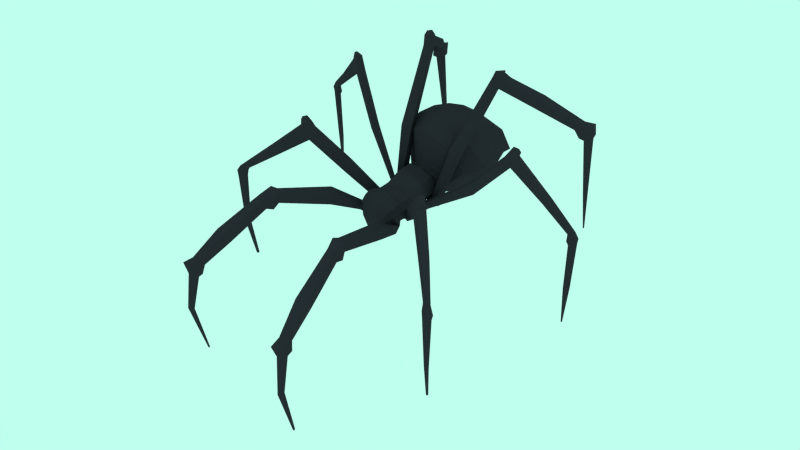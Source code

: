 # Source: Spider.blend  (saved by Blender 2.77.0; exported with 4.5.12 LTS)
import bpy
from mathutils import Matrix  # noqa: F401  (used for matrix-valued properties, if any)

bpy.ops.wm.read_factory_settings(use_empty=True)
scene = bpy.context.scene
scene.name = 'Scene'

# ---- collections
col_collection_1 = bpy.data.collections.new('Collection 1'); scene.collection.children.link(col_collection_1)
col_collection_1.hide_render = True
col_collection_1.hide_viewport = True
col_collection_2 = bpy.data.collections.new('Collection 2'); scene.collection.children.link(col_collection_2)

# ---- materials (node trees are filled in below, after node groups)
mat_material = bpy.data.materials.new('Material')
mat_material.alpha_threshold = 0.0
mat_material.roughness = 0.5
mat_skin_1 = bpy.data.materials.new('Skin 1')
mat_skin_1.alpha_threshold = 0.0
mat_skin_1.diffuse_color = (0.0331, 0.02624, 0.0356, 1.0)
mat_skin_1.specular_color = (0.0331, 0.02624, 0.0356)
mat_skin_1.roughness = 0.5

# ---- material node trees
mat_material.use_nodes = True; mat_material.node_tree.nodes.clear()
_N = mat_material.node_tree.nodes; _L = mat_material.node_tree.links
n0 = _N.new('ShaderNodeOutputMaterial'); n0.name = 'Material Output'; n0.location = (300, 300)
n1 = _N.new('ShaderNodeBsdfDiffuse'); n1.name = 'Diffuse BSDF'; n1.location = (10, 300)
_L.new(n1.outputs[0], n0.inputs[0])
n0.is_active_output = True
mat_skin_1.use_nodes = True; mat_skin_1.node_tree.nodes.clear()
_N = mat_skin_1.node_tree.nodes; _L = mat_skin_1.node_tree.links
n0 = _N.new('ShaderNodeOutputMaterial'); n0.name = 'Material Output'; n0.location = (300, 300)
n1 = _N.new('ShaderNodeBsdfDiffuse'); n1.name = 'Diffuse BSDF'; n1.location = (10, 300)
n1.inputs[0].default_value = (0.03319, 0.02663, 0.03522, 1.0)
_L.new(n1.outputs[0], n0.inputs[0])
n0.is_active_output = True

# ---- world
world_world = bpy.data.worlds.new('World'); scene.world = world_world
world_world.use_nodes = True; world_world.node_tree.nodes.clear()
_N = world_world.node_tree.nodes; _L = world_world.node_tree.links
n0 = _N.new('ShaderNodeOutputWorld'); n0.name = 'World Output'; n0.location = (300, 300)
n1 = _N.new('ShaderNodeBackground'); n1.name = 'Background'; n1.location = (10, 300)
n1.inputs[0].default_value = (0.5239, 1.0, 0.8596, 1.0)
_L.new(n1.outputs[0], n0.inputs[0])
n0.is_active_output = True
world_world.color = (0.05088, 0.05088, 0.05088)
world_world.use_sun_shadow = False
world_world.sun_shadow_jitter_overblur = 0.0
world_world.cycles.sampling_method = 'NONE'
world_world.cycles.sample_map_resolution = 256

# ---- cameras
cam_camera = bpy.data.cameras.new('Camera')
cam_camera.clip_end = 100.0
cam_camera.lens = 35.0
cam_camera.sensor_width = 32.0
cam_camera.sensor_height = 18.0
cam_camera.ortho_scale = 7.314
cam_camera.dof.focus_distance = 0.0

# ---- lights
light_lamp = bpy.data.lights.new('Lamp', 'SUN')
light_lamp.color = (1.0, 0.9887, 0.4325)
light_lamp.transmission_factor = 0.0
light_lamp.cutoff_distance = 30.0
light_lamp.angle = 0.09992
light_lamp.energy = 3.0
light_lamp.shadow_buffer_clip_start = 1.001
light_lamp.shadow_soft_size = 0.05
light_lamp.shadow_cascade_max_distance = 1000.0
light_lamp.cycles.max_bounces = 4
light_lamp.cycles.use_multiple_importance_sampling = False

# ---- meshes
me_plane_001 = bpy.data.meshes.new('Plane.001')
me_plane_001.from_pydata([(-1.0, -1.0, 0.5153), (1.0, -1.0, 0.0), (-1.0, 1.0, 0.5153), (1.0, 1.0, 0.0), (-0.2077, -1.0, 0.0), (-0.2077, 1.0, 0.0), (-0.6039, 1.0, 0.1047), (-0.6039, -1.0, 0.1047), (-1.0, 0.0, 0.5153), (0.392, -1.0, -0.03185), (1.0, 0.0, 0.0), (-0.818, 1.0, 0.2826), (-0.4187, -1.0, 0.02188), (0.392, 1.0, -0.03185), (-0.2077, 0.0, 0.0), (-0.4187, 1.0, 0.02188), (-0.818, -1.0, 0.2826), (-0.6039, 0.0, 0.1047), (-0.818, 0.0, 0.2826), (-0.4187, 0.0, 0.02188), (0.392, 0.0, -0.03185), (-1.0, -0.5, 0.5153), (0.696, -1.0, -0.02254), (1.0, 0.5, 0.0), (-0.9137, 1.0, 0.3945), (-0.3151, -1.0, 0.003164), (0.09189, 1.0, -0.02556), (-0.2077, 0.5, 0.0), (-0.516, 1.0, 0.05204), (-0.7195, -1.0, 0.1827), (-0.6039, 0.5, 0.1047), (-1.0, 0.5, 0.5153), (0.09189, -1.0, -0.02556), (1.0, -0.5, 0.0), (-0.7195, 1.0, 0.1827), (-0.516, -1.0, 0.05204), (0.696, 1.0, -0.02254), (-0.2077, -0.5, 0.0), (-0.3151, 1.0, 0.003164), (-0.9137, -1.0, 0.3945), (-0.6039, -0.5, 0.1047), (-0.818, 0.5, 0.2826), (-0.818, -0.5, 0.2826), (-0.9137, -3.217e-11, 0.3945), (-0.7195, -5.674e-11, 0.1827), (-0.4187, 0.5, 0.02188), (-0.4187, -0.5, 0.02188), (-0.516, -1.924e-11, 0.05204), (-0.3151, 0.0, 0.003164), (0.392, 0.5, -0.03185), (0.392, -0.5, -0.03185), (0.09189, 0.0, -0.02556), (0.696, 0.0, -0.02254), (0.696, -0.5, -0.02254), (0.09189, -0.5, -0.02556), (0.09189, 0.5, -0.02556), (-0.3151, -0.5, 0.003164), (-0.516, -0.5, 0.05204), (-0.516, 0.5, 0.05204), (-0.7195, -0.5, 0.1827), (-0.9137, -0.5, 0.3945), (-0.9137, 0.5, 0.3945), (-0.7195, 0.5, 0.1827), (-0.3151, 0.5, 0.003164), (0.696, 0.5, -0.02254)], [], [(64, 23, 3, 36), (63, 27, 5, 38), (62, 30, 6, 34), (61, 41, 11, 24), (60, 42, 18, 43), (59, 40, 17, 44), (58, 45, 15, 28), (57, 46, 19, 47), (56, 37, 14, 48), (55, 49, 13, 26), (54, 50, 20, 51), (53, 33, 10, 52), (50, 53, 52, 20), (9, 22, 53, 50), (22, 1, 33, 53), (37, 54, 51, 14), (4, 32, 54, 37), (32, 9, 50, 54), (27, 55, 26, 5), (14, 51, 55, 27), (51, 20, 49, 55), (46, 56, 48, 19), (12, 25, 56, 46), (25, 4, 37, 56), (40, 57, 47, 17), (7, 35, 57, 40), (35, 12, 46, 57), (30, 58, 28, 6), (17, 47, 58, 30), (47, 19, 45, 58), (42, 59, 44, 18), (16, 29, 59, 42), (29, 7, 40, 59), (21, 60, 43, 8), (0, 39, 60, 21), (39, 16, 42, 60), (31, 61, 24, 2), (8, 43, 61, 31), (43, 18, 41, 61), (41, 62, 34, 11), (18, 44, 62, 41), (44, 17, 30, 62), (45, 63, 38, 15), (19, 48, 63, 45), (48, 14, 27, 63), (49, 64, 36, 13), (20, 52, 64, 49), (52, 10, 23, 64)])
me_plane_001.polygons.foreach_set('use_smooth', [True] * 48)
me_plane_001.materials.append(mat_material)
me_plane_001.use_remesh_preserve_volume = False
me_plane_001.use_remesh_preserve_attributes = False
me_plane_001.use_mirror_vertex_groups = False
me_plane_001.update()
me_cylinder = bpy.data.meshes.new('Cylinder')
me_cylinder.from_pydata([(-2.604, -0.3347, 4.606), (-3.557, 1.338, 7.994), (-2.32, -0.08709, 4.056), (-3.353, 1.847, 6.881), (-3.577, -0.3487, 4.402), (-5.027, 1.31, 7.628), (-3.042, -0.3662, 3.203), (-4.778, 1.855, 6.445), (-1.702, -0.9337, 3.265), (-1.744, -0.7434, 3.98), (-5.01, 3.532, 13.68), (-4.894, 4.117, 13.06), (-6.05, 3.515, 13.42), (-5.934, 4.101, 12.8), (-4.976, 3.385, 14.59), (-4.805, 4.385, 13.67), (-6.505, 3.36, 14.21), (-6.334, 4.361, 13.29), (-5.485, 3.526, 15.19), (-5.47, 4.377, 15.05), (-6.406, 3.511, 14.96), (-6.391, 4.362, 14.82), (-6.36, 2.656, 20.58), (-6.469, 3.485, 21.01), (-7.634, 2.655, 20.27), (-7.743, 3.483, 20.7), (-7.313, 1.937, 24.02), (-7.508, 2.507, 24.79), (-8.158, 1.935, 23.82), (-8.353, 2.505, 24.59), (-7.17, 1.507, 24.77), (-7.499, 2.341, 26.05), (-8.602, 1.505, 24.43), (-8.931, 2.338, 25.71), (-7.65, 1.218, 25.19), (-7.85, 1.516, 26.01), (-8.346, 1.217, 25.02), (-8.547, 1.515, 25.85), (-8.192, -1.153, 27.29), (-8.342, -1.101, 27.92), (-8.665, -1.156, 27.18), (-8.815, -1.105, 27.81), (-8.346, -5.279, 27.92), (-8.397, -5.285, 28.14), (-8.509, -5.28, 27.88), (-8.56, -5.287, 28.1), (-2.559, -0.8997, 1.581), (-5.966, 1.624, 3.522), (-2.537, -0.4614, 1.575), (-5.065, 2.11, 3.078), (-2.722, -0.9602, 0.7669), (-6.56, 1.588, 2.59), (-2.728, -0.5702, 0.4115), (-5.824, 2.088, 2.037), (-2.146, -1.119, 1.335), (-2.042, -0.889, 1.487), (-2.301, -1.064, 0.585), (-2.237, -1.0, 0.327), (-8.762, 4.097, 5.373), (-8.402, 4.712, 4.761), (-9.357, 3.969, 4.476), (-8.996, 4.584, 3.864), (-9.662, 4.927, 5.467), (-8.801, 5.067, 4.812), (-10.26, 4.799, 4.57), (-9.396, 4.939, 3.915), (-9.857, 5.374, 5.02), (-9.381, 5.451, 4.658), (-10.19, 5.303, 4.524), (-9.71, 5.38, 4.162), (-12.15, 2.903, 8.355), (-12.66, 2.809, 7.516), (-12.9, 3.36, 8.6), (-13.42, 3.266, 7.76), (-15.28, 1.818, 11.13), (-15.63, 1.748, 10.59), (-15.94, 1.99, 11.47), (-16.29, 1.92, 10.92), (-15.53, 1.419, 11.7), (-16.04, 1.317, 10.9), (-16.5, 1.67, 12.18), (-17.01, 1.568, 11.38), (-15.65, 1.063, 11.88), (-16.08, 0.9762, 11.2), (-16.47, 1.276, 12.29), (-16.91, 1.19, 11.61), (-16.28, -2.923, 13.37), (-16.52, -2.942, 12.97), (-16.75, -2.91, 13.66), (-16.99, -2.929, 13.26), (-16.23, -5.986, 13.83), (-16.36, -5.996, 13.63), (-16.48, -5.979, 13.99), (-16.61, -5.989, 13.78), (-2.9, -0.3295, -1.932), (-7.732, 1.877, -4.539), (-3.071, -0.8218, -2.027), (-8.492, 1.398, -4.805), (-3.049, -0.2915, -1.359), (-8.101, 1.9, -3.729), (-3.322, -0.8094, -1.509), (-8.861, 1.421, -3.995), (-2.453, -0.4573, -1.802), (-2.381, -1.021, -1.655), (-2.809, -0.3138, -1.08), (-2.697, -1.107, -0.967), (-11.53, 4.454, -6.835), (-12.52, 4.141, -6.883), (-11.91, 4.489, -5.992), (-12.8, 4.167, -6.249), (-12.39, 5.286, -7.397), (-13.26, 4.867, -7.373), (-12.76, 5.322, -6.553), (-13.55, 4.893, -6.739), (-13.21, 5.399, -7.341), (-13.46, 5.172, -7.409), (-13.35, 5.412, -7.027), (-13.6, 5.185, -7.095), (-19.82, 0.3816, -8.201), (-20.03, 0.4266, -7.708), (-20.55, 0.4644, -8.551), (-20.76, 0.5093, -8.059), (-17.64, 2.326, -7.535), (-17.32, 2.283, -8.261), (-16.43, 2.134, -7.829), (-16.75, 2.177, -7.103), (-19.79, -0.1051, -8.164), (-20.12, -0.03561, -7.403), (-20.95, -0.07308, -8.678), (-21.28, -0.003608, -7.917), (-20.1, -0.4077, -8.066), (-20.34, -0.3552, -7.491), (-20.97, -0.3835, -8.455), (-21.22, -0.3309, -7.879), (-20.35, -4.219, -7.032), (-20.6, -4.185, -6.568), (-21.05, -4.224, -7.417), (-21.31, -4.191, -6.954), (-20.9, -7.414, -6.11), (-20.95, -7.406, -6.005), (-21.05, -7.415, -6.198), (-21.11, -7.407, -6.093), (-2.62, -0.1617, -1.524), (-2.62, -0.1343, 0.4074), (-1.827, -0.9775, -1.046), (-2.0, -0.9086, 0.05258), (-2.62, -0.3083, -3.274), (-1.827, -0.9816, -2.592), (-2.62, -0.4938, -4.277), (-2.041, -1.251, -3.627), (-3.038, -0.3105, -4.962), (-2.299, -1.176, -4.859), (-4.816, 0.6936, -6.7), (-3.398, -1.042, -6.016), (-6.628, 0.8463, -8.783), (-4.518, -1.664, -8.624), (-6.08, 0.6784, -11.0), (-4.179, -1.916, -10.74), (-4.906, 0.2095, -12.91), (-3.454, -2.019, -12.74), (-4.41, -0.6312, -14.78), (-3.147, -2.099, -14.74), (-3.874, -1.356, -16.32), (-2.816, -1.996, -16.21), (-2.292, -1.884, -17.32), (-1.838, -1.973, -17.48), (-2.673, 0.2221, 1.388), (-1.951, -0.8745, 1.627), (-2.667, 0.3847, 2.305), (-1.891, -0.7928, 2.471), (-2.617, 0.4048, 3.705), (-2.447, 0.3588, 4.194), (0.001804, -0.2698, 5.807), (-1.604, -0.3076, 4.658), (-1.313, -0.5698, 5.001), (-1.862, 0.7264, -1.908), (-1.862, 0.4774, 0.01014), (-1.862, 0.5676, -3.794), (-1.706, 0.3628, -4.382), (-2.071, 0.2824, -4.794), (-3.056, 2.258, -6.25), (-4.007, 2.612, -8.337), (-3.72, 2.393, -10.67), (-3.103, 1.985, -12.74), (-2.843, 0.9396, -14.73), (-2.561, -0.02424, -16.36), (-1.698, -1.449, -17.19), (-1.915, 0.5567, 1.328), (-2.089, 0.7661, 2.197), (-2.139, 0.8574, 3.648), (-1.937, 0.6552, 4.378), (-1.394, -0.1071, 5.168), (-1.106, -0.1874, -16.67), (-2.608, -0.5624, -2.763), (-3.232, 2.49, -6.074), (-2.718, -1.137, -3.571), (-3.612, 2.024, -6.938), (-3.366, -0.7563, -2.452), (-4.308, 2.53, -5.39), (-3.615, -1.126, -2.995), (-4.688, 2.063, -6.254), (-2.78, -0.9405, -2.269), (-2.89, -1.285, -2.536), (-4.715, 6.344, -12.68), (-5.241, 5.894, -13.26), (-5.473, 6.403, -11.66), (-6.037, 5.955, -12.19), (-5.633, 6.515, -13.84), (-6.108, 6.066, -14.36), (-6.392, 6.574, -12.82), (-6.904, 6.128, -13.29), (-5.123, 6.866, -12.8), (-5.49, 6.894, -12.31), (-5.855, 6.802, -13.68), (-6.222, 6.83, -13.18), (-7.396, 4.037, -16.46), (-8.292, 4.107, -15.26), (-8.417, 4.141, -17.73), (-9.313, 4.21, -16.52), (-11.15, 1.631, -20.21), (-11.85, 1.686, -19.26), (-11.95, 1.713, -21.21), (-12.66, 1.768, -20.26), (-11.33, 1.066, -20.9), (-12.51, 1.157, -19.32), (-12.67, 1.202, -22.56), (-13.85, 1.293, -20.98), (-12.03, 0.6554, -21.01), (-12.71, 0.7084, -20.09), (-12.81, 0.7342, -21.97), (-13.49, 0.7872, -21.05), (-12.58, -4.332, -20.91), (-12.95, -4.323, -20.41), (-13.01, -4.269, -21.43), (-13.38, -4.26, -20.93), (-13.05, -8.094, -20.85), (-13.15, -8.092, -20.71), (-13.17, -8.092, -21.0), (-13.28, -8.089, -20.86), (-2.643, 0.3945, 2.987), (-2.242, 0.8751, 2.887), (0.0007989, 0.5174, 5.3), (-2.389, -0.4281, 2.652), (-2.016, -0.6533, 2.904), (-1.894, -0.8011, 2.72), (2.604, -0.3347, 4.606), (3.557, 1.338, 7.994), (2.32, -0.08709, 4.056), (3.353, 1.847, 6.881), (3.577, -0.3487, 4.402), (5.027, 1.31, 7.628), (3.042, -0.3662, 3.203), (4.778, 1.855, 6.445), (1.702, -0.9337, 3.265), (1.744, -0.7434, 3.98), (5.01, 3.532, 13.68), (4.894, 4.117, 13.06), (6.05, 3.515, 13.42), (5.934, 4.101, 12.8), (4.976, 3.385, 14.59), (4.805, 4.385, 13.67), (6.505, 3.36, 14.21), (6.334, 4.361, 13.29), (5.485, 3.526, 15.19), (5.47, 4.377, 15.05), (6.406, 3.511, 14.96), (6.391, 4.362, 14.82), (6.36, 2.656, 20.58), (6.469, 3.485, 21.01), (7.634, 2.655, 20.27), (7.743, 3.483, 20.7), (7.313, 1.937, 24.02), (7.508, 2.507, 24.79), (8.158, 1.935, 23.82), (8.353, 2.505, 24.59), (7.17, 1.507, 24.77), (7.499, 2.341, 26.05), (8.602, 1.505, 24.43), (8.931, 2.338, 25.71), (7.65, 1.218, 25.19), (7.85, 1.516, 26.01), (8.346, 1.217, 25.02), (8.547, 1.515, 25.85), (8.192, -1.153, 27.29), (8.342, -1.101, 27.92), (8.665, -1.156, 27.18), (8.815, -1.105, 27.81), (8.346, -5.279, 27.92), (8.397, -5.285, 28.14), (8.509, -5.28, 27.88), (8.56, -5.287, 28.1), (2.559, -0.8997, 1.581), (5.966, 1.624, 3.522), (2.537, -0.4614, 1.575), (5.065, 2.11, 3.078), (2.722, -0.9602, 0.7669), (6.56, 1.588, 2.59), (2.728, -0.5702, 0.4115), (5.824, 2.088, 2.037), (2.146, -1.119, 1.335), (2.042, -0.889, 1.487), (2.301, -1.064, 0.585), (2.237, -1.0, 0.327), (8.762, 4.097, 5.373), (8.402, 4.712, 4.761), (9.357, 3.969, 4.476), (8.996, 4.584, 3.864), (9.662, 4.927, 5.467), (8.801, 5.067, 4.812), (10.26, 4.799, 4.57), (9.396, 4.939, 3.915), (9.857, 5.374, 5.02), (9.381, 5.451, 4.658), (10.19, 5.303, 4.524), (9.71, 5.38, 4.162), (12.15, 2.903, 8.355), (12.66, 2.809, 7.516), (12.9, 3.36, 8.6), (13.42, 3.266, 7.76), (15.28, 1.818, 11.13), (15.63, 1.748, 10.59), (15.94, 1.99, 11.47), (16.29, 1.92, 10.92), (15.53, 1.419, 11.7), (16.04, 1.317, 10.9), (16.5, 1.67, 12.18), (17.01, 1.568, 11.38), (15.65, 1.063, 11.88), (16.08, 0.9762, 11.2), (16.47, 1.276, 12.29), (16.91, 1.19, 11.61), (16.28, -2.923, 13.37), (16.52, -2.942, 12.97), (16.75, -2.91, 13.66), (16.99, -2.929, 13.26), (16.23, -5.986, 13.83), (16.36, -5.996, 13.63), (16.48, -5.979, 13.99), (16.61, -5.989, 13.78), (2.9, -0.3295, -1.932), (7.732, 1.877, -4.539), (3.071, -0.8218, -2.027), (8.492, 1.398, -4.805), (3.049, -0.2915, -1.359), (8.101, 1.9, -3.729), (3.322, -0.8094, -1.509), (8.861, 1.421, -3.995), (2.453, -0.4573, -1.802), (2.381, -1.021, -1.655), (2.809, -0.3138, -1.08), (2.697, -1.107, -0.967), (11.53, 4.454, -6.835), (12.52, 4.141, -6.883), (11.91, 4.489, -5.992), (12.8, 4.167, -6.249), (12.39, 5.286, -7.397), (13.26, 4.867, -7.373), (12.76, 5.322, -6.553), (13.55, 4.893, -6.739), (13.21, 5.399, -7.341), (13.46, 5.172, -7.409), (13.35, 5.412, -7.027), (13.6, 5.185, -7.095), (19.82, 0.3816, -8.201), (20.03, 0.4266, -7.708), (20.55, 0.4644, -8.551), (20.76, 0.5093, -8.059), (17.64, 2.326, -7.535), (17.32, 2.283, -8.261), (16.43, 2.134, -7.829), (16.75, 2.177, -7.103), (19.79, -0.1051, -8.164), (20.12, -0.03561, -7.403), (20.95, -0.07308, -8.678), (21.28, -0.003608, -7.917), (20.1, -0.4077, -8.066), (20.34, -0.3552, -7.491), (20.97, -0.3835, -8.455), (21.22, -0.3309, -7.879), (20.35, -4.219, -7.032), (20.6, -4.185, -6.568), (21.05, -4.224, -7.417), (21.31, -4.191, -6.954), (20.9, -7.414, -6.11), (20.95, -7.406, -6.005), (21.05, -7.415, -6.198), (21.11, -7.407, -6.093), (0.0, 0.9855, -1.863), (0.0, 0.7369, -0.08417), (2.62, -0.1617, -1.524), (2.62, -0.1343, 0.4074), (1.827, -0.9775, -1.046), (2.0, -0.9086, 0.05258), (0.0, 0.8144, -3.886), (2.62, -0.3083, -3.274), (1.827, -0.9816, -2.592), (0.0, 0.7535, -4.298), (2.62, -0.4938, -4.277), (2.041, -1.251, -3.627), (0.0, 1.16, -4.599), (3.038, -0.3105, -4.962), (2.299, -1.176, -4.859), (0.0, 2.969, -6.055), (4.816, 0.6936, -6.7), (3.398, -1.042, -6.016), (0.0, 3.491, -7.949), (6.628, 0.8463, -8.783), (4.518, -1.664, -8.624), (0.0, 3.241, -10.18), (6.08, 0.6784, -11.0), (4.179, -1.916, -10.74), (0.0, 2.932, -12.22), (4.906, 0.2095, -12.91), (3.454, -2.019, -12.74), (0.0, 1.782, -14.13), (4.41, -0.6312, -14.78), (3.147, -2.099, -14.74), (0.0, 0.6703, -15.69), (3.874, -1.356, -16.32), (2.816, -1.996, -16.21), (0.0, -1.015, -17.05), (2.292, -1.884, -17.32), (1.838, -1.973, -17.48), (0.0, 0.9174, 1.205), (2.673, 0.2221, 1.388), (1.951, -0.8745, 1.627), (0.0, 1.073, 2.029), (2.667, 0.3847, 2.305), (1.891, -0.7928, 2.471), (0.0, 1.085, 3.594), (2.617, 0.4048, 3.705), (0.0, 0.9832, 4.362), (2.447, 0.3588, 4.194), (-0.001804, -0.2698, 5.807), (1.604, -0.3076, 4.658), (1.313, -0.5698, 5.001), (1.862, 0.7264, -1.908), (1.862, 0.4774, 0.01014), (1.862, 0.5676, -3.794), (1.706, 0.3628, -4.382), (2.071, 0.2824, -4.794), (3.056, 2.258, -6.25), (4.007, 2.612, -8.337), (3.72, 2.393, -10.67), (3.103, 1.985, -12.74), (2.843, 0.9396, -14.73), (2.561, -0.02424, -16.36), (1.698, -1.449, -17.19), (1.915, 0.5567, 1.328), (2.089, 0.7661, 2.197), (2.139, 0.8574, 3.648), (1.937, 0.6552, 4.378), (1.394, -0.1071, 5.168), (1.106, -0.1874, -16.67), (2.608, -0.5624, -2.763), (3.232, 2.49, -6.074), (2.718, -1.137, -3.571), (3.612, 2.024, -6.938), (3.366, -0.7563, -2.452), (4.308, 2.53, -5.39), (3.615, -1.126, -2.995), (4.688, 2.063, -6.254), (2.78, -0.9405, -2.269), (2.89, -1.285, -2.536), (4.715, 6.344, -12.68), (5.241, 5.894, -13.26), (5.473, 6.403, -11.66), (6.037, 5.955, -12.19), (5.633, 6.515, -13.84), (6.108, 6.066, -14.36), (6.392, 6.574, -12.82), (6.904, 6.128, -13.29), (5.123, 6.866, -12.8), (5.49, 6.894, -12.31), (5.855, 6.802, -13.68), (6.222, 6.83, -13.18), (7.396, 4.037, -16.46), (8.292, 4.107, -15.26), (8.417, 4.141, -17.73), (9.313, 4.21, -16.52), (11.15, 1.631, -20.21), (11.85, 1.686, -19.26), (11.95, 1.713, -21.21), (12.66, 1.768, -20.26), (11.33, 1.066, -20.9), (12.51, 1.157, -19.32), (12.67, 1.202, -22.56), (13.85, 1.293, -20.98), (12.03, 0.6554, -21.01), (12.71, 0.7084, -20.09), (12.81, 0.7342, -21.97), (13.49, 0.7872, -21.05), (12.58, -4.332, -20.91), (12.95, -4.323, -20.41), (13.01, -4.269, -21.43), (13.38, -4.26, -20.93), (13.05, -8.094, -20.85), (13.15, -8.092, -20.71), (13.17, -8.092, -21.0), (13.28, -8.089, -20.86), (0.0, -0.9775, -1.046), (0.0, -0.9816, -2.592), (0.0, -1.251, -3.627), (0.0, -1.176, -4.859), (0.0, -1.042, -6.016), (0.0, -1.664, -8.624), (0.0, -1.916, -10.74), (0.0, -2.019, -12.74), (0.0, -2.099, -14.74), (0.0, -1.996, -16.21), (0.0, -1.982, -17.63), (0.0, -0.987, 1.503), (0.0, -1.031, 2.401), (0.0, -1.035, 2.927), (0.0, -0.7837, 3.705), (0.0, -0.568, 5.002), (2.643, 0.3945, 2.987), (0.0, 1.137, 2.805), (2.242, 0.8751, 2.887), (-0.0007989, 0.5174, 5.3), (2.389, -0.4281, 2.652), (2.016, -0.6533, 2.904), (1.894, -0.8011, 2.72), (0.0, -0.3211, -16.85)], [], [(7, 6, 4, 5), (5, 4, 0, 1), (5, 12, 13, 7), (6, 9, 4), (10, 14, 16, 12), (3, 11, 10, 1), (1, 10, 12, 5), (7, 13, 11, 3), (17, 21, 19, 15), (13, 17, 15, 11), (12, 16, 17, 13), (11, 15, 14, 10), (20, 24, 25, 21), (16, 20, 21, 17), (15, 19, 18, 14), (14, 18, 20, 16), (22, 26, 28, 24), (19, 23, 22, 18), (18, 22, 24, 20), (21, 25, 23, 19), (28, 32, 33, 29), (25, 29, 27, 23), (24, 28, 29, 25), (23, 27, 26, 22), (32, 36, 37, 33), (27, 31, 30, 26), (26, 30, 32, 28), (29, 33, 31, 27), (34, 38, 40, 36), (31, 35, 34, 30), (30, 34, 36, 32), (33, 37, 35, 31), (40, 44, 45, 41), (37, 41, 39, 35), (36, 40, 41, 37), (35, 39, 38, 34), (44, 42, 43, 45), (39, 43, 42, 38), (38, 42, 44, 40), (41, 45, 43, 39), (47, 46, 48, 49), (49, 48, 52, 53), (53, 52, 50, 51), (51, 50, 46, 47), (46, 55, 48), (51, 60, 61, 53), (54, 56, 57, 55), (50, 54, 46), (52, 56, 50), (58, 70, 71, 60), (49, 59, 58, 47), (47, 58, 60, 51), (53, 61, 59, 49), (65, 69, 67, 63), (61, 65, 63, 59), (60, 64, 65, 61), (59, 63, 62, 58), (68, 66, 67, 69), (64, 68, 69, 65), (63, 67, 66, 62), (62, 66, 68, 64), (72, 76, 74, 70), (60, 71, 73, 64), (62, 72, 70, 58), (64, 73, 72, 62), (75, 79, 81, 77), (73, 77, 76, 72), (71, 75, 77, 73), (70, 74, 75, 71), (79, 83, 85, 81), (74, 78, 79, 75), (76, 80, 78, 74), (77, 81, 80, 76), (84, 88, 86, 82), (78, 82, 83, 79), (80, 84, 82, 78), (81, 85, 84, 80), (87, 91, 93, 89), (85, 89, 88, 84), (83, 87, 89, 85), (82, 86, 87, 83), (90, 92, 93, 91), (86, 90, 91, 87), (88, 92, 90, 86), (89, 93, 92, 88), (95, 94, 96, 97), (97, 96, 100, 101), (101, 100, 98, 99), (99, 98, 94, 95), (94, 102, 103, 96), (99, 108, 109, 101), (96, 103, 105, 100), (98, 104, 102, 94), (100, 105, 104, 98), (106, 110, 112, 108), (97, 107, 106, 95), (95, 106, 108, 99), (101, 109, 107, 97), (113, 117, 115, 111), (123, 120, 121, 122), (108, 112, 113, 109), (107, 111, 110, 106), (116, 114, 115, 117), (112, 116, 117, 113), (111, 115, 114, 110), (110, 114, 116, 112), (121, 129, 127, 119), (124, 118, 120, 123), (125, 119, 118, 124), (122, 121, 119, 125), (113, 122, 125, 109), (109, 125, 124, 107), (107, 124, 123, 111), (111, 123, 122, 113), (126, 130, 132, 128), (120, 128, 129, 121), (118, 126, 128, 120), (119, 127, 126, 118), (133, 137, 135, 131), (127, 131, 130, 126), (129, 133, 131, 127), (128, 132, 133, 129), (134, 138, 140, 136), (132, 136, 137, 133), (130, 134, 136, 132), (131, 135, 134, 130), (139, 141, 140, 138), (135, 139, 138, 134), (137, 141, 139, 135), (136, 140, 141, 137), (175, 142, 143, 176), (175, 177, 146, 142), (146, 148, 193), (177, 178, 148, 146), (178, 179, 150, 148), (148, 150, 151, 149), (150, 152, 153, 151), (179, 180, 152, 150), (180, 181, 154, 152), (152, 154, 155, 153), (154, 156, 157, 155), (181, 182, 156, 154), (182, 183, 158, 156), (156, 158, 159, 157), (158, 160, 161, 159), (183, 184, 160, 158), (185, 186, 164, 162), (184, 185, 162, 160), (160, 162, 163, 161), (162, 164, 165, 163), (511, 512, 169, 167), (176, 187, 423, 388), (187, 188, 426, 423), (169, 512, 513), (240, 189, 429, 517), (171, 514, 173), (189, 190, 431, 429), (171, 2, 514), (514, 174, 173), (431, 190, 241), (171, 173, 191, 190), (170, 171, 190, 189), (239, 170, 189, 240), (166, 168, 188, 187), (143, 166, 187, 176), (414, 417, 185, 184), (411, 414, 184, 183), (408, 411, 183, 182), (405, 408, 182, 181), (402, 405, 181, 180), (399, 402, 180, 179), (396, 399, 179, 178), (393, 396, 178, 177), (387, 393, 177, 175), (387, 175, 176, 388), (164, 186, 165), (192, 185, 417), (192, 420, 185), (186, 185, 420), (194, 193, 195, 196), (196, 195, 199, 200), (200, 199, 197, 198), (198, 197, 193, 194), (199, 195, 202), (198, 205, 206, 200), (199, 202, 201, 197), (197, 201, 193), (205, 209, 210, 206), (196, 204, 203, 194), (194, 203, 205, 198), (200, 206, 204, 196), (209, 207, 208, 210), (204, 208, 207, 203), (205, 212, 214, 209), (204, 215, 217, 208), (211, 213, 214, 212), (209, 214, 213, 207), (203, 211, 212, 205), (207, 213, 211, 203), (218, 222, 220, 216), (208, 217, 218, 210), (206, 216, 215, 204), (210, 218, 216, 206), (219, 223, 225, 221), (216, 220, 219, 215), (215, 219, 221, 217), (217, 221, 222, 218), (226, 230, 228, 224), (221, 225, 226, 222), (222, 226, 224, 220), (220, 224, 223, 219), (228, 232, 231, 227), (224, 228, 227, 223), (223, 227, 229, 225), (225, 229, 230, 226), (231, 235, 237, 233), (227, 231, 233, 229), (229, 233, 234, 230), (230, 234, 232, 228), (236, 238, 237, 235), (233, 237, 238, 234), (234, 238, 236, 232), (232, 236, 235, 231), (163, 165, 510, 509), (161, 163, 509, 508), (159, 161, 508, 507), (157, 159, 507, 506), (155, 157, 506, 505), (153, 155, 505, 504), (151, 153, 504, 503), (149, 151, 503, 502), (146, 193, 147), (144, 147, 501, 500), (420, 510, 186), (165, 186, 510), (515, 172, 174), (191, 174, 172), (193, 148, 195), (148, 149, 195), (149, 147, 195), (195, 147, 202), (202, 147, 201), (193, 201, 147), (502, 501, 149), (149, 501, 147), (513, 514, 9), (168, 169, 242), (168, 166, 169), (166, 167, 169), (56, 54, 50), (57, 56, 52), (500, 167, 145, 144), (167, 500, 511), (147, 142, 146), (174, 514, 515), (142, 145, 143), (103, 147, 144), (102, 147, 103), (147, 102, 142), (102, 104, 142), (142, 104, 145), (105, 145, 104), (103, 144, 105), (144, 145, 105), (168, 239, 240, 188), (188, 240, 517, 426), (191, 241, 190), (172, 241, 191), (54, 55, 46), (166, 143, 48), (166, 48, 167), (167, 48, 55), (167, 55, 145), (145, 55, 57), (145, 57, 143), (143, 57, 52), (52, 48, 143), (8, 9, 6), (4, 9, 0), (8, 513, 9), (9, 514, 0), (243, 242, 244), (2, 171, 170), (242, 169, 244), (513, 8, 243), (244, 513, 243), (244, 169, 513), (0, 514, 2), (6, 243, 8), (243, 6, 242), (242, 6, 168), (239, 168, 6), (170, 239, 6), (170, 6, 2), (3, 2, 6), (7, 3, 6), (1, 0, 2), (3, 1, 2), (192, 417, 523), (192, 523, 420), (191, 173, 174), (252, 250, 249, 251), (250, 246, 245, 249), (250, 252, 258, 257), (251, 249, 254), (255, 257, 261, 259), (248, 246, 255, 256), (246, 250, 257, 255), (252, 248, 256, 258), (262, 260, 264, 266), (258, 256, 260, 262), (257, 258, 262, 261), (256, 255, 259, 260), (265, 266, 270, 269), (261, 262, 266, 265), (260, 259, 263, 264), (259, 261, 265, 263), (267, 269, 273, 271), (264, 263, 267, 268), (263, 265, 269, 267), (266, 264, 268, 270), (273, 274, 278, 277), (270, 268, 272, 274), (269, 270, 274, 273), (268, 267, 271, 272), (277, 278, 282, 281), (272, 271, 275, 276), (271, 273, 277, 275), (274, 272, 276, 278), (279, 281, 285, 283), (276, 275, 279, 280), (275, 277, 281, 279), (278, 276, 280, 282), (285, 286, 290, 289), (282, 280, 284, 286), (281, 282, 286, 285), (280, 279, 283, 284), (289, 290, 288, 287), (284, 283, 287, 288), (283, 285, 289, 287), (286, 284, 288, 290), (292, 294, 293, 291), (294, 298, 297, 293), (298, 296, 295, 297), (296, 292, 291, 295), (291, 293, 300), (296, 298, 306, 305), (299, 300, 302, 301), (295, 291, 299), (297, 295, 301), (303, 305, 316, 315), (294, 292, 303, 304), (292, 296, 305, 303), (298, 294, 304, 306), (310, 308, 312, 314), (306, 304, 308, 310), (305, 306, 310, 309), (304, 303, 307, 308), (313, 314, 312, 311), (309, 310, 314, 313), (308, 307, 311, 312), (307, 309, 313, 311), (317, 315, 319, 321), (305, 309, 318, 316), (307, 303, 315, 317), (309, 307, 317, 318), (320, 322, 326, 324), (318, 317, 321, 322), (316, 318, 322, 320), (315, 316, 320, 319), (324, 326, 330, 328), (319, 320, 324, 323), (321, 319, 323, 325), (322, 321, 325, 326), (329, 327, 331, 333), (323, 324, 328, 327), (325, 323, 327, 329), (326, 325, 329, 330), (332, 334, 338, 336), (330, 329, 333, 334), (328, 330, 334, 332), (327, 328, 332, 331), (335, 336, 338, 337), (331, 332, 336, 335), (333, 331, 335, 337), (334, 333, 337, 338), (340, 342, 341, 339), (342, 346, 345, 341), (346, 344, 343, 345), (344, 340, 339, 343), (339, 341, 348, 347), (344, 346, 354, 353), (341, 345, 350, 348), (343, 339, 347, 349), (345, 343, 349, 350), (351, 353, 357, 355), (342, 340, 351, 352), (340, 344, 353, 351), (346, 342, 352, 354), (358, 356, 360, 362), (368, 367, 366, 365), (353, 354, 358, 357), (352, 351, 355, 356), (361, 362, 360, 359), (357, 358, 362, 361), (356, 355, 359, 360), (355, 357, 361, 359), (366, 364, 372, 374), (369, 368, 365, 363), (370, 369, 363, 364), (367, 370, 364, 366), (358, 354, 370, 367), (354, 352, 369, 370), (352, 356, 368, 369), (356, 358, 367, 368), (371, 373, 377, 375), (365, 366, 374, 373), (363, 365, 373, 371), (364, 363, 371, 372), (378, 376, 380, 382), (372, 371, 375, 376), (374, 372, 376, 378), (373, 374, 378, 377), (379, 381, 385, 383), (377, 378, 382, 381), (375, 377, 381, 379), (376, 375, 379, 380), (384, 383, 385, 386), (380, 379, 383, 384), (382, 380, 384, 386), (381, 382, 386, 385), (436, 437, 390, 389), (436, 389, 394, 438), (394, 454, 397), (438, 394, 397, 439), (439, 397, 400, 440), (397, 398, 401, 400), (400, 401, 404, 403), (440, 400, 403, 441), (441, 403, 406, 442), (403, 404, 407, 406), (406, 407, 410, 409), (442, 406, 409, 443), (443, 409, 412, 444), (409, 410, 413, 412), (412, 413, 416, 415), (444, 412, 415, 445), (446, 418, 421, 447), (445, 415, 418, 446), (415, 416, 419, 418), (418, 419, 422, 421), (511, 425, 428, 512), (437, 388, 423, 448), (448, 423, 426, 449), (428, 513, 512), (518, 517, 429, 450), (432, 434, 514), (450, 429, 431, 451), (432, 514, 247), (514, 434, 435), (431, 519, 451), (432, 451, 452, 434), (430, 450, 451, 432), (516, 518, 450, 430), (424, 448, 449, 427), (390, 437, 448, 424), (414, 445, 446, 417), (411, 444, 445, 414), (408, 443, 444, 411), (405, 442, 443, 408), (402, 441, 442, 405), (399, 440, 441, 402), (396, 439, 440, 399), (393, 438, 439, 396), (387, 436, 438, 393), (387, 388, 437, 436), (421, 422, 447), (453, 417, 446), (453, 446, 420), (447, 420, 446), (455, 457, 456, 454), (457, 461, 460, 456), (461, 459, 458, 460), (459, 455, 454, 458), (460, 463, 456), (459, 461, 467, 466), (460, 458, 462, 463), (458, 454, 462), (466, 467, 471, 470), (457, 455, 464, 465), (455, 459, 466, 464), (461, 457, 465, 467), (470, 471, 469, 468), (465, 464, 468, 469), (466, 470, 475, 473), (465, 469, 478, 476), (472, 473, 475, 474), (470, 468, 474, 475), (464, 466, 473, 472), (468, 464, 472, 474), (479, 477, 481, 483), (469, 471, 479, 478), (467, 465, 476, 477), (471, 467, 477, 479), (480, 482, 486, 484), (477, 476, 480, 481), (476, 478, 482, 480), (478, 479, 483, 482), (487, 485, 489, 491), (482, 483, 487, 486), (483, 481, 485, 487), (481, 480, 484, 485), (489, 488, 492, 493), (485, 484, 488, 489), (484, 486, 490, 488), (486, 487, 491, 490), (492, 494, 498, 496), (488, 490, 494, 492), (490, 491, 495, 494), (491, 489, 493, 495), (497, 496, 498, 499), (494, 495, 499, 498), (495, 493, 497, 499), (493, 492, 496, 497), (419, 509, 510, 422), (416, 508, 509, 419), (413, 507, 508, 416), (410, 506, 507, 413), (407, 505, 506, 410), (404, 504, 505, 407), (401, 503, 504, 404), (398, 502, 503, 401), (394, 395, 454), (391, 500, 501, 395), (420, 447, 510), (422, 510, 447), (515, 435, 433), (452, 433, 435), (454, 456, 397), (397, 456, 398), (398, 456, 395), (456, 463, 395), (463, 462, 395), (454, 395, 462), (502, 398, 501), (398, 395, 501), (513, 254, 514), (427, 520, 428), (427, 428, 424), (424, 428, 425), (301, 295, 299), (302, 297, 301), (500, 391, 392, 425), (425, 511, 500), (395, 394, 389), (435, 515, 514), (389, 390, 392), (348, 391, 395), (347, 348, 395), (395, 389, 347), (347, 389, 349), (389, 392, 349), (350, 349, 392), (348, 350, 391), (391, 350, 392), (427, 449, 518, 516), (449, 426, 517, 518), (452, 451, 519), (433, 452, 519), (299, 291, 300), (424, 293, 390), (424, 425, 293), (425, 300, 293), (425, 392, 300), (392, 302, 300), (392, 390, 302), (390, 297, 302), (297, 390, 293), (253, 251, 254), (249, 245, 254), (253, 254, 513), (254, 245, 514), (521, 522, 520), (247, 430, 432), (520, 522, 428), (513, 521, 253), (522, 521, 513), (522, 513, 428), (245, 247, 514), (251, 253, 521), (521, 520, 251), (520, 427, 251), (516, 251, 427), (430, 251, 516), (430, 247, 251), (248, 251, 247), (252, 251, 248), (246, 247, 245), (248, 247, 246), (453, 523, 417), (453, 420, 523), (452, 435, 434)])
me_cylinder.materials.append(mat_skin_1)
me_cylinder.use_remesh_preserve_volume = False
me_cylinder.use_remesh_preserve_attributes = False
me_cylinder.use_mirror_vertex_groups = False
me_cylinder.update()

# ---- objects
ob_plane = bpy.data.objects.new('Plane', me_plane_001)
ob_lamp = bpy.data.objects.new('Lamp', light_lamp)
ob_camera = bpy.data.objects.new('Camera', cam_camera)
ob_cylinder = bpy.data.objects.new('Cylinder', me_cylinder)

# ---- transforms, parenting, visibility, modifiers, constraints
ob_plane.location = (-2.441, 0.1365, 0.8355)
ob_plane.rotation_euler = (0.03203, -0.07016, -0.4504)
ob_plane.scale = (50.0, 50.0, 50.0)
ob_plane.lineart.crease_threshold = 0.0
ob_lamp.location = (2.269, 0.7851, 18.93)
ob_lamp.rotation_euler = (1.139, -0.03307, 2.026)
ob_lamp.lock_rotations_4d = False
ob_lamp.empty_display_type = 'ARROWS'
ob_lamp.color = (0.0, 0.0, 0.0, 0.0)
ob_lamp.lineart.crease_threshold = 0.0
ob_camera.location = (7.672, -8.124, 13.59)
ob_camera.rotation_euler = (0.7734, 0.006214, 7.075)
ob_camera.lock_rotations_4d = False
ob_camera.empty_display_type = 'ARROWS'
ob_camera.color = (0.0, 0.0, 0.0, 0.0)
ob_camera.display_type = 'WIRE'
ob_camera.lineart.crease_threshold = 0.0
ob_cylinder.location = (-0.9597, 0.301, 2.076)
ob_cylinder.rotation_euler = (1.727, 0.0006711, -0.002047)
ob_cylinder.scale = (0.1526, 0.3149, 0.1526)
ob_cylinder.lineart.crease_threshold = 0.0

# ---- collection membership
col_collection_1.objects.link(ob_plane)
col_collection_1.objects.link(ob_lamp)
col_collection_1.objects.link(ob_camera)
col_collection_2.objects.link(ob_cylinder)

# ---- scene / render settings (as saved in the file)
scene.camera = ob_camera
scene.frame_start = 1; scene.frame_end = 250; scene.frame_set(1)
scene.render.engine = 'CYCLES'
scene.render.dither_intensity = 0.0
scene.render.film_transparent = True
scene.cycles.use_denoising = False
scene.cycles.samples = 150
scene.cycles.sampling_pattern = 'TABULATED_SOBOL'
scene.cycles.light_sampling_threshold = 0.0
scene.cycles.use_adaptive_sampling = False
scene.cycles.use_light_tree = False
scene.cycles.blur_glossy = 0.0
scene.cycles.pixel_filter_type = 'GAUSSIAN'
scene.cycles.sample_clamp_indirect = 0.0
scene.view_settings.view_transform = 'Standard'
bpy.context.view_layer.update()
